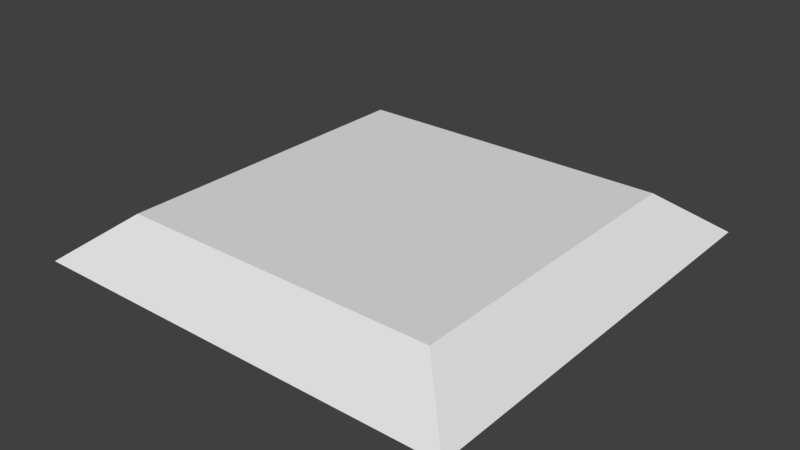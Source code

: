 # Source: snow-patch.blend  (saved by Blender 2.79.0; exported with 4.5.12 LTS)
import bpy
from mathutils import Matrix  # noqa: F401  (used for matrix-valued properties, if any)

bpy.ops.wm.read_factory_settings(use_empty=True)
scene = bpy.context.scene
scene.name = 'Scene'

# ---- collections
col_collection_1 = bpy.data.collections.new('Collection 1'); scene.collection.children.link(col_collection_1)

# ---- materials (node trees are filled in below, after node groups)
mat_snow = bpy.data.materials.new('Snow')
mat_snow.alpha_threshold = 0.0
mat_snow.use_transparent_shadow = False
mat_snow.roughness = 0.5
mat_snow.specular_intensity = 0.0

# ---- material node trees

# ---- world
world_world = bpy.data.worlds.new('World'); scene.world = world_world
world_world.color = (0.05088, 0.05088, 0.05088)
world_world.use_sun_shadow = False
world_world.sun_shadow_jitter_overblur = 0.0
world_world.cycles.sampling_method = 'MANUAL'

# ---- meshes
me_cube = bpy.data.meshes.new('Cube')
me_cube.from_pydata([(-1.5, -1.5, 0.0), (-1.125, -1.125, 0.3), (-1.5, 1.5, 0.0), (-1.125, 1.125, 0.3), (1.5, -1.5, 0.0), (1.125, -1.125, 0.3), (1.5, 1.5, 0.0), (1.125, 1.125, 0.3)], [], [(0, 1, 3, 2), (2, 3, 7, 6), (6, 7, 5, 4), (4, 5, 1, 0), (7, 3, 1, 5)])
_uv = me_cube.uv_layers.new(name='UVMap')
_uv.uv.foreach_set('vector', [0.75, 0.75, 0.9375, 0.9375, 0.9375, 2.062, 0.75, 2.25, 0.75, 0.25, 0.9375, 0.0625, 2.062, 0.0625, 2.25, 0.25, 0.25, 0.25, 0.0625, 0.0625, 0.0625, -1.062, 0.25, -1.25, 0.25, 0.75, 0.0625, 0.9375, -1.062, 0.9375, -1.25, 0.75, 0.0625, 0.0625, -1.062, 0.0625, -1.062, -1.062, 0.0625, -1.062])
me_cube.materials.append(mat_snow)
me_cube.use_remesh_preserve_volume = False
me_cube.use_remesh_preserve_attributes = False
me_cube.use_mirror_vertex_groups = False
me_cube.update()

# ---- objects
ob_cube = bpy.data.objects.new('Cube', me_cube)

# ---- transforms, parenting, visibility, modifiers, constraints
ob_cube.location = (0.0, 0.0, 0.0)
ob_cube.lineart.crease_threshold = 0.0

# ---- collection membership
col_collection_1.objects.link(ob_cube)

# ---- scene / render settings (as saved in the file)
scene.frame_start = 1; scene.frame_end = 250; scene.frame_set(113)
scene.render.engine = 'BLENDER_EEVEE_NEXT'
scene.render.resolution_percentage = 50
scene.render.dither_intensity = 0.0
scene.cycles.use_denoising = False
scene.cycles.samples = 128
scene.cycles.sampling_pattern = 'TABULATED_SOBOL'
scene.cycles.use_adaptive_sampling = False
scene.cycles.use_light_tree = False
scene.cycles.blur_glossy = 0.0
scene.cycles.sample_clamp_indirect = 0.0
scene.view_settings.view_transform = 'Standard'
bpy.context.view_layer.update()

# ---- added for rendering (the .blend has no active camera and no usable light): camera, sun
cam_auto = bpy.data.cameras.new('AutoCamera')
cam_auto.lens = 50.0
cam_auto.sensor_width = 36.0
cam_auto.clip_end = 1000.0
ob_auto_camera = bpy.data.objects.new('AutoCamera', cam_auto)
scene.collection.objects.link(ob_auto_camera)
ob_auto_camera.location = (3.9352, -4.72224, 3.29816)
ob_auto_camera.rotation_euler = (1.09748, -7.21219e-08, 0.694738)
scene.camera = ob_auto_camera
light_auto_sun = bpy.data.lights.new('AutoSun', 'SUN')
light_auto_sun.energy = 3.0
light_auto_sun.angle = 0.0523599
ob_auto_sun = bpy.data.objects.new('AutoSun', light_auto_sun)
scene.collection.objects.link(ob_auto_sun)
ob_auto_sun.rotation_euler = (0.872665, 0.174533, 0.523599)
bpy.context.view_layer.update()
